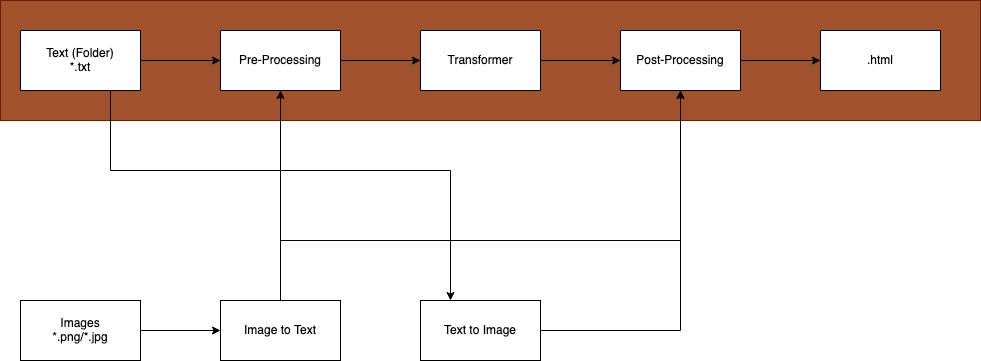

The diagram above was exported from draw.io. Its source (the exported page's mxGraphModel, read from the mxfile embedded in the PNG):
<mxGraphModel dx="1140" dy="762" grid="1" gridSize="10" guides="1" tooltips="1" connect="1" arrows="1" fold="1" page="1" pageScale="1" pageWidth="850" pageHeight="1100" math="0" shadow="0">
  <root>
    <mxCell id="0" />
    <mxCell id="1" parent="0" />
    <mxCell id="ATHMJOwiOIWLarqmkA5e-22" value="" style="rounded=0;whiteSpace=wrap;html=1;fillColor=#a0522d;fontColor=#ffffff;strokeColor=#6D1F00;" vertex="1" parent="1">
      <mxGeometry x="20" y="130" width="980" height="120" as="geometry" />
    </mxCell>
    <mxCell id="ATHMJOwiOIWLarqmkA5e-3" value="" style="edgeStyle=orthogonalEdgeStyle;rounded=0;orthogonalLoop=1;jettySize=auto;html=1;" edge="1" parent="1" source="ATHMJOwiOIWLarqmkA5e-1" target="ATHMJOwiOIWLarqmkA5e-2">
      <mxGeometry relative="1" as="geometry" />
    </mxCell>
    <mxCell id="ATHMJOwiOIWLarqmkA5e-19" style="edgeStyle=orthogonalEdgeStyle;rounded=0;orthogonalLoop=1;jettySize=auto;html=1;exitX=0.75;exitY=1;exitDx=0;exitDy=0;entryX=0.25;entryY=0;entryDx=0;entryDy=0;" edge="1" parent="1" source="ATHMJOwiOIWLarqmkA5e-1" target="ATHMJOwiOIWLarqmkA5e-13">
      <mxGeometry relative="1" as="geometry">
        <Array as="points">
          <mxPoint x="130" y="300" />
          <mxPoint x="470" y="300" />
        </Array>
      </mxGeometry>
    </mxCell>
    <mxCell id="ATHMJOwiOIWLarqmkA5e-1" value="&lt;div&gt;Text (Folder)&lt;/div&gt;&lt;div&gt;*.txt&lt;br&gt;&lt;/div&gt;" style="rounded=0;whiteSpace=wrap;html=1;" vertex="1" parent="1">
      <mxGeometry x="40" y="160" width="120" height="60" as="geometry" />
    </mxCell>
    <mxCell id="ATHMJOwiOIWLarqmkA5e-5" value="" style="edgeStyle=orthogonalEdgeStyle;rounded=0;orthogonalLoop=1;jettySize=auto;html=1;" edge="1" parent="1" source="ATHMJOwiOIWLarqmkA5e-2" target="ATHMJOwiOIWLarqmkA5e-4">
      <mxGeometry relative="1" as="geometry" />
    </mxCell>
    <mxCell id="ATHMJOwiOIWLarqmkA5e-2" value="&lt;div&gt;Pre-Processing&lt;/div&gt;" style="whiteSpace=wrap;html=1;rounded=0;" vertex="1" parent="1">
      <mxGeometry x="240" y="160" width="120" height="60" as="geometry" />
    </mxCell>
    <mxCell id="ATHMJOwiOIWLarqmkA5e-7" value="" style="edgeStyle=orthogonalEdgeStyle;rounded=0;orthogonalLoop=1;jettySize=auto;html=1;" edge="1" parent="1" source="ATHMJOwiOIWLarqmkA5e-4" target="ATHMJOwiOIWLarqmkA5e-6">
      <mxGeometry relative="1" as="geometry" />
    </mxCell>
    <mxCell id="ATHMJOwiOIWLarqmkA5e-4" value="&lt;div&gt;Transformer&lt;/div&gt;" style="whiteSpace=wrap;html=1;rounded=0;" vertex="1" parent="1">
      <mxGeometry x="440" y="160" width="120" height="60" as="geometry" />
    </mxCell>
    <mxCell id="ATHMJOwiOIWLarqmkA5e-9" value="" style="edgeStyle=orthogonalEdgeStyle;rounded=0;orthogonalLoop=1;jettySize=auto;html=1;" edge="1" parent="1" source="ATHMJOwiOIWLarqmkA5e-6" target="ATHMJOwiOIWLarqmkA5e-8">
      <mxGeometry relative="1" as="geometry" />
    </mxCell>
    <mxCell id="ATHMJOwiOIWLarqmkA5e-6" value="&lt;div&gt;Post-Processing&lt;/div&gt;" style="whiteSpace=wrap;html=1;rounded=0;" vertex="1" parent="1">
      <mxGeometry x="640" y="160" width="120" height="60" as="geometry" />
    </mxCell>
    <mxCell id="ATHMJOwiOIWLarqmkA5e-8" value="&lt;div&gt;.html&lt;/div&gt;" style="whiteSpace=wrap;html=1;rounded=0;" vertex="1" parent="1">
      <mxGeometry x="840" y="160" width="120" height="60" as="geometry" />
    </mxCell>
    <mxCell id="ATHMJOwiOIWLarqmkA5e-12" value="" style="edgeStyle=orthogonalEdgeStyle;rounded=0;orthogonalLoop=1;jettySize=auto;html=1;" edge="1" parent="1" source="ATHMJOwiOIWLarqmkA5e-10" target="ATHMJOwiOIWLarqmkA5e-11">
      <mxGeometry relative="1" as="geometry" />
    </mxCell>
    <mxCell id="ATHMJOwiOIWLarqmkA5e-10" value="&lt;div&gt;Images&lt;/div&gt;*.png/*.jpg" style="rounded=0;whiteSpace=wrap;html=1;" vertex="1" parent="1">
      <mxGeometry x="40" y="430" width="120" height="60" as="geometry" />
    </mxCell>
    <mxCell id="ATHMJOwiOIWLarqmkA5e-17" style="edgeStyle=orthogonalEdgeStyle;rounded=0;orthogonalLoop=1;jettySize=auto;html=1;exitX=0.5;exitY=0;exitDx=0;exitDy=0;entryX=0.5;entryY=1;entryDx=0;entryDy=0;" edge="1" parent="1" source="ATHMJOwiOIWLarqmkA5e-11" target="ATHMJOwiOIWLarqmkA5e-2">
      <mxGeometry relative="1" as="geometry" />
    </mxCell>
    <mxCell id="ATHMJOwiOIWLarqmkA5e-21" style="edgeStyle=orthogonalEdgeStyle;rounded=0;orthogonalLoop=1;jettySize=auto;html=1;entryX=0.5;entryY=1;entryDx=0;entryDy=0;" edge="1" parent="1" source="ATHMJOwiOIWLarqmkA5e-11" target="ATHMJOwiOIWLarqmkA5e-6">
      <mxGeometry relative="1" as="geometry">
        <Array as="points">
          <mxPoint x="300" y="370" />
          <mxPoint x="700" y="370" />
        </Array>
      </mxGeometry>
    </mxCell>
    <mxCell id="ATHMJOwiOIWLarqmkA5e-11" value="&lt;div&gt;Image to Text&lt;/div&gt;" style="whiteSpace=wrap;html=1;rounded=0;" vertex="1" parent="1">
      <mxGeometry x="240" y="430" width="120" height="60" as="geometry" />
    </mxCell>
    <mxCell id="ATHMJOwiOIWLarqmkA5e-20" style="edgeStyle=orthogonalEdgeStyle;rounded=0;orthogonalLoop=1;jettySize=auto;html=1;entryX=0.5;entryY=1;entryDx=0;entryDy=0;" edge="1" parent="1" source="ATHMJOwiOIWLarqmkA5e-13" target="ATHMJOwiOIWLarqmkA5e-6">
      <mxGeometry relative="1" as="geometry" />
    </mxCell>
    <mxCell id="ATHMJOwiOIWLarqmkA5e-13" value="&lt;div&gt;Text to Image&lt;/div&gt;" style="whiteSpace=wrap;html=1;rounded=0;" vertex="1" parent="1">
      <mxGeometry x="440" y="430" width="120" height="60" as="geometry" />
    </mxCell>
  </root>
</mxGraphModel>